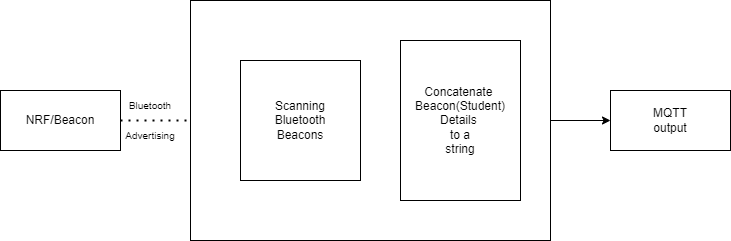

The diagram above was exported from draw.io. Its source (the exported page's mxGraphModel, read from the mxfile embedded in the PNG):
<mxGraphModel dx="1171" dy="562" grid="1" gridSize="10" guides="1" tooltips="1" connect="1" arrows="1" fold="1" page="1" pageScale="1" pageWidth="850" pageHeight="1100" math="0" shadow="0">
  <root>
    <mxCell id="0" />
    <mxCell id="1" parent="0" />
    <mxCell id="vUzclfJq1c9no8aaDjh9-1" value="NRF/Beacon" style="rounded=0;whiteSpace=wrap;html=1;" vertex="1" parent="1">
      <mxGeometry x="40" y="150" width="120" height="60" as="geometry" />
    </mxCell>
    <mxCell id="vUzclfJq1c9no8aaDjh9-3" value="MQTT&lt;br&gt;output" style="rounded=0;whiteSpace=wrap;html=1;" vertex="1" parent="1">
      <mxGeometry x="650" y="150" width="120" height="60" as="geometry" />
    </mxCell>
    <mxCell id="vUzclfJq1c9no8aaDjh9-4" value="Scanning&lt;br&gt;Bluetooth&lt;br&gt;Beacons" style="rounded=0;whiteSpace=wrap;html=1;" vertex="1" parent="1">
      <mxGeometry x="280" y="120" width="120" height="120" as="geometry" />
    </mxCell>
    <mxCell id="vUzclfJq1c9no8aaDjh9-5" value="Concatenate &lt;br&gt;Beacon(Student)&lt;br&gt;Details&amp;nbsp;&lt;br&gt;to a&lt;br&gt;string" style="rounded=0;whiteSpace=wrap;html=1;" vertex="1" parent="1">
      <mxGeometry x="440" y="100" width="120" height="160" as="geometry" />
    </mxCell>
    <mxCell id="vUzclfJq1c9no8aaDjh9-6" value="" style="rounded=0;whiteSpace=wrap;html=1;fillColor=none;" vertex="1" parent="1">
      <mxGeometry x="230" y="60" width="360" height="240" as="geometry" />
    </mxCell>
    <mxCell id="vUzclfJq1c9no8aaDjh9-12" value="" style="endArrow=none;dashed=1;html=1;dashPattern=1 3;strokeWidth=2;rounded=0;exitX=1;exitY=0.5;exitDx=0;exitDy=0;entryX=0;entryY=0.5;entryDx=0;entryDy=0;" edge="1" parent="1" source="vUzclfJq1c9no8aaDjh9-1" target="vUzclfJq1c9no8aaDjh9-6">
      <mxGeometry width="50" height="50" relative="1" as="geometry">
        <mxPoint x="420" y="260" as="sourcePoint" />
        <mxPoint x="240" y="200" as="targetPoint" />
      </mxGeometry>
    </mxCell>
    <mxCell id="vUzclfJq1c9no8aaDjh9-13" value="" style="endArrow=classic;html=1;rounded=0;exitX=1;exitY=0.5;exitDx=0;exitDy=0;entryX=0;entryY=0.5;entryDx=0;entryDy=0;" edge="1" parent="1" source="vUzclfJq1c9no8aaDjh9-6" target="vUzclfJq1c9no8aaDjh9-3">
      <mxGeometry width="50" height="50" relative="1" as="geometry">
        <mxPoint x="420" y="260" as="sourcePoint" />
        <mxPoint x="470" y="210" as="targetPoint" />
      </mxGeometry>
    </mxCell>
    <mxCell id="vUzclfJq1c9no8aaDjh9-14" value="Bluetooth" style="text;html=1;strokeColor=none;fillColor=none;align=center;verticalAlign=middle;whiteSpace=wrap;rounded=0;fontSize=10;" vertex="1" parent="1">
      <mxGeometry x="160" y="150" width="60" height="30" as="geometry" />
    </mxCell>
    <mxCell id="vUzclfJq1c9no8aaDjh9-15" value="Advertising" style="text;html=1;strokeColor=none;fillColor=none;align=center;verticalAlign=middle;whiteSpace=wrap;rounded=0;fontSize=10;" vertex="1" parent="1">
      <mxGeometry x="160" y="180" width="60" height="30" as="geometry" />
    </mxCell>
  </root>
</mxGraphModel>